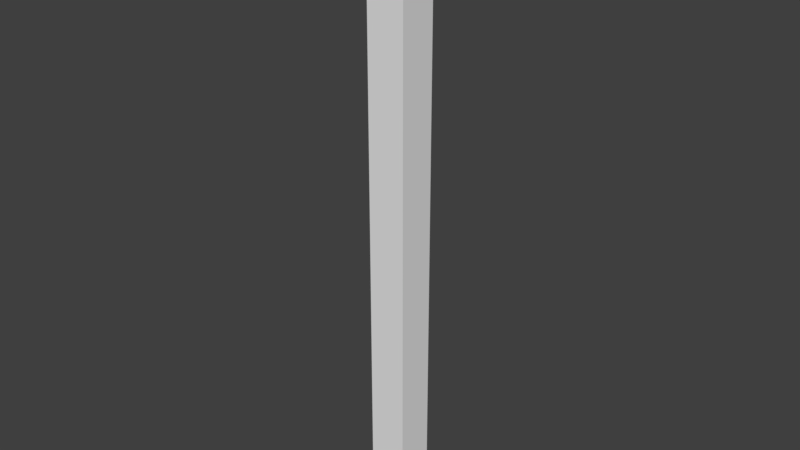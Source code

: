 # Source: WallCorner4x.25x.25.blend  (saved by Blender 2.78.0; exported with 4.5.12 LTS)
import bpy
from mathutils import Matrix  # noqa: F401  (used for matrix-valued properties, if any)

bpy.ops.wm.read_factory_settings(use_empty=True)
scene = bpy.context.scene
scene.name = 'Scene'

# ---- collections
col_collection_1 = bpy.data.collections.new('Collection 1'); scene.collection.children.link(col_collection_1)

# ---- world
world_world_001 = bpy.data.worlds.new('World.001'); scene.world = world_world_001
world_world_001.use_nodes = True; world_world_001.node_tree.nodes.clear()
_N = world_world_001.node_tree.nodes; _L = world_world_001.node_tree.links
n0 = _N.new('ShaderNodeOutputWorld'); n0.name = 'World Output'; n0.location = (300, 300)
n1 = _N.new('ShaderNodeBackground'); n1.name = 'Background'; n1.location = (10, 300)
n1.inputs[0].default_value = (0.05, 0.05, 0.05, 1.0)
_L.new(n1.outputs[0], n0.inputs[0])
n0.is_active_output = True
world_world_001.use_sun_shadow = False
world_world_001.sun_shadow_jitter_overblur = 0.0
world_world_001.cycles.sampling_method = 'MANUAL'

# ---- meshes
me_cube = bpy.data.meshes.new('Cube')
me_cube.from_pydata([(-1.0, -1.0, 3.04e-05), (-1.0, -1.0, 16.0), (-1.0, 1.0, 3.04e-05), (-1.0, 1.0, 16.0), (1.0, -1.0, 3.04e-05), (1.0, -1.0, 16.0), (1.0, 1.0, 3.04e-05), (1.0, 1.0, 16.0)], [], [(0, 1, 3, 2), (2, 3, 7, 6), (6, 7, 5, 4), (4, 5, 1, 0), (2, 6, 4, 0), (7, 3, 1, 5)])
me_cube.use_remesh_preserve_volume = False
me_cube.use_remesh_preserve_attributes = False
me_cube.use_mirror_vertex_groups = False
me_cube.update()

# ---- objects
ob_wallcorner4x_25x_25 = bpy.data.objects.new('WallCorner4x.25x.25', me_cube)

# ---- transforms, parenting, visibility, modifiers, constraints
ob_wallcorner4x_25x_25.location = (0.0, 0.0, 0.0)
ob_wallcorner4x_25x_25.scale = (0.125, 0.125, 0.25)
ob_wallcorner4x_25x_25.lineart.crease_threshold = 0.0

# ---- collection membership
col_collection_1.objects.link(ob_wallcorner4x_25x_25)

# ---- scene / render settings (as saved in the file)
scene.frame_start = 1; scene.frame_end = 250; scene.frame_set(1)
scene.render.engine = 'CYCLES'
scene.render.resolution_percentage = 50
scene.render.dither_intensity = 0.0
scene.cycles.use_denoising = False
scene.cycles.samples = 4
scene.cycles.sampling_pattern = 'TABULATED_SOBOL'
scene.cycles.light_sampling_threshold = 0.0
scene.cycles.use_adaptive_sampling = False
scene.cycles.use_light_tree = False
scene.cycles.blur_glossy = 0.0
scene.cycles.sample_clamp_indirect = 3.0
scene.view_settings.view_transform = 'Standard'
bpy.context.view_layer.update()

# ---- added for rendering (the .blend has no active camera and no usable light): camera, sun
cam_auto = bpy.data.cameras.new('AutoCamera')
cam_auto.lens = 50.0
cam_auto.sensor_width = 36.0
cam_auto.clip_end = 1000.0
ob_auto_camera = bpy.data.objects.new('AutoCamera', cam_auto)
scene.collection.objects.link(ob_auto_camera)
ob_auto_camera.location = (3.71532, -4.45838, 4.97226)
ob_auto_camera.rotation_euler = (1.09748, -7.21219e-08, 0.694738)
scene.camera = ob_auto_camera
light_auto_sun = bpy.data.lights.new('AutoSun', 'SUN')
light_auto_sun.energy = 3.0
light_auto_sun.angle = 0.0523599
ob_auto_sun = bpy.data.objects.new('AutoSun', light_auto_sun)
scene.collection.objects.link(ob_auto_sun)
ob_auto_sun.rotation_euler = (0.872665, 0.174533, 0.523599)
bpy.context.view_layer.update()
